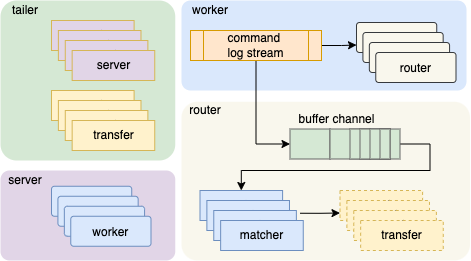

The diagram above was exported from draw.io. Its source (the exported page's mxGraphModel, read from the mxfile embedded in the PNG):
<mxGraphModel dx="946" dy="1695" grid="1" gridSize="10" guides="1" tooltips="1" connect="1" arrows="1" fold="1" page="1" pageScale="1" pageWidth="850" pageHeight="1100" math="0" shadow="0">
  <root>
    <mxCell id="0" />
    <mxCell id="1" parent="0" />
    <mxCell id="Sa3CVirn3Pi5KCLJUndD-1" value="" style="rounded=1;arcSize=10;dashed=1;strokeColor=none;fillColor=#D5E8D4;dashPattern=8 3 1 3;strokeWidth=1;" parent="1" vertex="1">
      <mxGeometry x="29" y="-1100" width="174.75" height="160" as="geometry" />
    </mxCell>
    <mxCell id="-jXa-g5yxZk9I1Z2u4da-24" value="" style="rounded=1;arcSize=10;dashed=1;strokeColor=none;fillColor=#dae8fc;dashPattern=8 3 1 3;strokeWidth=1;" parent="1" vertex="1">
      <mxGeometry x="210" y="-1100" width="285" height="90" as="geometry" />
    </mxCell>
    <mxCell id="SWX2ciLCQel-pMj1hc74-6" value="" style="rounded=1;arcSize=10;dashed=1;strokeColor=none;dashPattern=8 3 1 3;strokeWidth=1;fillColor=#F9F7ED;" parent="1" vertex="1">
      <mxGeometry x="210" y="-998.75" width="288.5" height="158.75" as="geometry" />
    </mxCell>
    <mxCell id="-jXa-g5yxZk9I1Z2u4da-71" value="" style="rounded=1;arcSize=10;dashed=1;strokeColor=none;fillColor=#E1D5E7;dashPattern=8 3 1 3;strokeWidth=1;" parent="1" vertex="1">
      <mxGeometry x="29" y="-930" width="174.75" height="90" as="geometry" />
    </mxCell>
    <mxCell id="-jXa-g5yxZk9I1Z2u4da-25" value="buffer channel" style="text;html=1;strokeColor=none;fillColor=none;align=center;verticalAlign=middle;whiteSpace=wrap;rounded=0;" parent="1" vertex="1">
      <mxGeometry x="318.5" y="-991.5" width="92.5" height="20" as="geometry" />
    </mxCell>
    <mxCell id="-jXa-g5yxZk9I1Z2u4da-26" style="edgeStyle=orthogonalEdgeStyle;rounded=0;orthogonalLoop=1;jettySize=auto;html=1;entryX=0.5;entryY=0;entryDx=0;entryDy=0;exitX=1;exitY=0.5;exitDx=0;exitDy=0;fillColor=#0050ef;strokeColor=default;" parent="1" source="-jXa-g5yxZk9I1Z2u4da-32" target="-jXa-g5yxZk9I1Z2u4da-36" edge="1">
      <mxGeometry relative="1" as="geometry">
        <mxPoint x="456.5" y="-958.5" as="sourcePoint" />
        <mxPoint x="378.5" y="-956.5" as="targetPoint" />
        <Array as="points">
          <mxPoint x="458.5" y="-956" />
          <mxPoint x="458.5" y="-930" />
          <mxPoint x="269.5" y="-930" />
        </Array>
      </mxGeometry>
    </mxCell>
    <mxCell id="-jXa-g5yxZk9I1Z2u4da-29" value="" style="rounded=0;whiteSpace=wrap;html=1;strokeWidth=1;fillColor=#D5E8D4;strokeColor=#666666;fontColor=#333333;" parent="1" vertex="1">
      <mxGeometry x="318.5" y="-971.5" width="40" height="30" as="geometry" />
    </mxCell>
    <mxCell id="-jXa-g5yxZk9I1Z2u4da-30" value="" style="rounded=0;whiteSpace=wrap;html=1;strokeWidth=1;fillColor=#D5E8D4;strokeColor=#666666;fontColor=#333333;" parent="1" vertex="1">
      <mxGeometry x="358.5" y="-971.5" width="40" height="30" as="geometry" />
    </mxCell>
    <mxCell id="-jXa-g5yxZk9I1Z2u4da-31" value="" style="rounded=0;whiteSpace=wrap;html=1;strokeWidth=1;fillColor=#D5E8D4;strokeColor=#666666;fontColor=#333333;" parent="1" vertex="1">
      <mxGeometry x="378.5" y="-971.5" width="40" height="30" as="geometry" />
    </mxCell>
    <mxCell id="-jXa-g5yxZk9I1Z2u4da-32" value="" style="rounded=0;whiteSpace=wrap;html=1;strokeWidth=1;fillColor=#D5E8D4;strokeColor=#666666;fontColor=#333333;" parent="1" vertex="1">
      <mxGeometry x="388.5" y="-971.5" width="40" height="30" as="geometry" />
    </mxCell>
    <mxCell id="-jXa-g5yxZk9I1Z2u4da-33" value="" style="rounded=0;whiteSpace=wrap;html=1;strokeWidth=1;fillColor=#D5E8D4;strokeColor=#666666;fontColor=#333333;" parent="1" vertex="1">
      <mxGeometry x="398.5" y="-971.5" width="20" height="30" as="geometry" />
    </mxCell>
    <mxCell id="-jXa-g5yxZk9I1Z2u4da-34" value="" style="rounded=0;whiteSpace=wrap;html=1;strokeWidth=1;fillColor=#D5E8D4;strokeColor=#666666;fontColor=#333333;" parent="1" vertex="1">
      <mxGeometry x="408.5" y="-971.5" width="10" height="30" as="geometry" />
    </mxCell>
    <mxCell id="-jXa-g5yxZk9I1Z2u4da-45" value="worker" style="text;html=1;strokeColor=none;fillColor=none;align=center;verticalAlign=middle;whiteSpace=wrap;rounded=0;" parent="1" vertex="1">
      <mxGeometry x="219" y="-1100" width="40" height="20" as="geometry" />
    </mxCell>
    <mxCell id="6RudvywioFjdOvMScdUI-11" style="edgeStyle=orthogonalEdgeStyle;rounded=0;orthogonalLoop=1;jettySize=auto;html=1;entryX=0;entryY=0.75;entryDx=0;entryDy=0;" parent="1" source="-jXa-g5yxZk9I1Z2u4da-74" target="-jXa-g5yxZk9I1Z2u4da-72" edge="1">
      <mxGeometry relative="1" as="geometry" />
    </mxCell>
    <mxCell id="Sa3CVirn3Pi5KCLJUndD-7" style="edgeStyle=orthogonalEdgeStyle;rounded=0;orthogonalLoop=1;jettySize=auto;html=1;entryX=0;entryY=0.5;entryDx=0;entryDy=0;exitX=0.5;exitY=1;exitDx=0;exitDy=0;" parent="1" source="-jXa-g5yxZk9I1Z2u4da-74" target="-jXa-g5yxZk9I1Z2u4da-29" edge="1">
      <mxGeometry relative="1" as="geometry" />
    </mxCell>
    <mxCell id="-jXa-g5yxZk9I1Z2u4da-74" value="command &lt;br&gt;log stream" style="shape=process;whiteSpace=wrap;html=1;backgroundOutline=1;fillColor=#ffe6cc;strokeColor=#d79b00;" parent="1" vertex="1">
      <mxGeometry x="219" y="-1070" width="131" height="30" as="geometry" />
    </mxCell>
    <mxCell id="-jXa-g5yxZk9I1Z2u4da-75" value="server" style="text;html=1;strokeColor=none;fillColor=none;align=center;verticalAlign=middle;whiteSpace=wrap;rounded=0;" parent="1" vertex="1">
      <mxGeometry x="33.75" y="-930" width="40" height="20" as="geometry" />
    </mxCell>
    <mxCell id="y1lZgwDKEXsMYkjJ0jdN-9" value="tailer" style="text;html=1;strokeColor=none;fillColor=none;align=center;verticalAlign=middle;whiteSpace=wrap;rounded=0;" parent="1" vertex="1">
      <mxGeometry x="28.75" y="-1100" width="50" height="20" as="geometry" />
    </mxCell>
    <mxCell id="SWX2ciLCQel-pMj1hc74-7" value="router" style="text;html=1;strokeColor=none;fillColor=none;align=center;verticalAlign=middle;whiteSpace=wrap;rounded=0;" parent="1" vertex="1">
      <mxGeometry x="214.25" y="-1000" width="40" height="20" as="geometry" />
    </mxCell>
    <mxCell id="SWX2ciLCQel-pMj1hc74-17" value="" style="group" parent="1" vertex="1" connectable="0">
      <mxGeometry x="80" y="-914.25" width="99.5" height="60" as="geometry" />
    </mxCell>
    <mxCell id="SWX2ciLCQel-pMj1hc74-1" value="worker" style="rounded=1;arcSize=10;strokeColor=#6c8ebf;fillColor=#dae8fc;strokeWidth=1;" parent="SWX2ciLCQel-pMj1hc74-17" vertex="1">
      <mxGeometry width="80.24193548387098" height="30" as="geometry" />
    </mxCell>
    <mxCell id="SWX2ciLCQel-pMj1hc74-3" value="worker" style="rounded=1;arcSize=10;strokeColor=#6c8ebf;fillColor=#dae8fc;strokeWidth=1;" parent="SWX2ciLCQel-pMj1hc74-17" vertex="1">
      <mxGeometry x="6.419354838709678" y="10" width="80.24193548387098" height="30" as="geometry" />
    </mxCell>
    <mxCell id="SWX2ciLCQel-pMj1hc74-4" value="worker" style="rounded=1;arcSize=10;strokeColor=#6c8ebf;fillColor=#dae8fc;strokeWidth=1;" parent="SWX2ciLCQel-pMj1hc74-17" vertex="1">
      <mxGeometry x="12.838709677419356" y="20" width="80.24193548387098" height="30" as="geometry" />
    </mxCell>
    <mxCell id="SWX2ciLCQel-pMj1hc74-5" value="worker" style="rounded=1;arcSize=10;strokeColor=#6c8ebf;fillColor=#dae8fc;strokeWidth=1;" parent="SWX2ciLCQel-pMj1hc74-17" vertex="1">
      <mxGeometry x="19.258064516129032" y="30" width="80.24193548387098" height="30" as="geometry" />
    </mxCell>
    <mxCell id="SWX2ciLCQel-pMj1hc74-18" value="" style="group" parent="1" vertex="1" connectable="0">
      <mxGeometry x="385" y="-1078" width="99.5" height="60" as="geometry" />
    </mxCell>
    <mxCell id="-jXa-g5yxZk9I1Z2u4da-72" value="router" style="rounded=1;arcSize=10;strokeColor=#36393d;fillColor=#f9f7ed;strokeWidth=1;" parent="SWX2ciLCQel-pMj1hc74-18" vertex="1">
      <mxGeometry width="80.24193548387098" height="30" as="geometry" />
    </mxCell>
    <mxCell id="-jXa-g5yxZk9I1Z2u4da-76" value="router" style="rounded=1;arcSize=10;strokeColor=#36393d;fillColor=#f9f7ed;strokeWidth=1;" parent="SWX2ciLCQel-pMj1hc74-18" vertex="1">
      <mxGeometry x="6.419354838709678" y="10" width="80.24193548387098" height="30" as="geometry" />
    </mxCell>
    <mxCell id="-jXa-g5yxZk9I1Z2u4da-77" value="router" style="rounded=1;arcSize=10;strokeColor=#36393d;fillColor=#f9f7ed;strokeWidth=1;" parent="SWX2ciLCQel-pMj1hc74-18" vertex="1">
      <mxGeometry x="12.838709677419356" y="20" width="80.24193548387098" height="30" as="geometry" />
    </mxCell>
    <mxCell id="-jXa-g5yxZk9I1Z2u4da-90" value="router" style="rounded=1;arcSize=10;strokeColor=#36393d;fillColor=#F9F7ED;strokeWidth=1;" parent="SWX2ciLCQel-pMj1hc74-18" vertex="1">
      <mxGeometry x="19.258064516129032" y="30" width="80.24193548387098" height="30" as="geometry" />
    </mxCell>
    <mxCell id="SWX2ciLCQel-pMj1hc74-21" value="" style="group" parent="1" vertex="1" connectable="0">
      <mxGeometry x="228.5" y="-910" width="103.25" height="60" as="geometry" />
    </mxCell>
    <mxCell id="-jXa-g5yxZk9I1Z2u4da-36" value="matcher" style="rounded=0;whiteSpace=wrap;html=1;fillColor=#dae8fc;strokeColor=#6c8ebf;" parent="SWX2ciLCQel-pMj1hc74-21" vertex="1">
      <mxGeometry width="82.60000000000001" height="30" as="geometry" />
    </mxCell>
    <mxCell id="-jXa-g5yxZk9I1Z2u4da-55" value="matcher" style="rounded=0;whiteSpace=wrap;html=1;fillColor=#dae8fc;strokeColor=#6c8ebf;" parent="SWX2ciLCQel-pMj1hc74-21" vertex="1">
      <mxGeometry x="6.883333333333334" y="10" width="82.60000000000001" height="30" as="geometry" />
    </mxCell>
    <mxCell id="-jXa-g5yxZk9I1Z2u4da-56" value="matcher" style="rounded=0;whiteSpace=wrap;html=1;fillColor=#dae8fc;strokeColor=#6c8ebf;" parent="SWX2ciLCQel-pMj1hc74-21" vertex="1">
      <mxGeometry x="13.766666666666667" y="20" width="82.60000000000001" height="30" as="geometry" />
    </mxCell>
    <mxCell id="-jXa-g5yxZk9I1Z2u4da-57" value="matcher" style="rounded=0;whiteSpace=wrap;html=1;fillColor=#dae8fc;strokeColor=#6c8ebf;" parent="SWX2ciLCQel-pMj1hc74-21" vertex="1">
      <mxGeometry x="20.650000000000002" y="30" width="82.60000000000001" height="30" as="geometry" />
    </mxCell>
    <mxCell id="SWX2ciLCQel-pMj1hc74-22" value="" style="group" parent="1" vertex="1" connectable="0">
      <mxGeometry x="80" y="-1010" width="103.25" height="60" as="geometry" />
    </mxCell>
    <mxCell id="-jXa-g5yxZk9I1Z2u4da-43" value="transfer" style="rounded=0;whiteSpace=wrap;html=1;strokeWidth=1;fillColor=#fff2cc;strokeColor=#d6b656;" parent="SWX2ciLCQel-pMj1hc74-22" vertex="1">
      <mxGeometry width="82.6" height="30" as="geometry" />
    </mxCell>
    <mxCell id="-jXa-g5yxZk9I1Z2u4da-58" value="transfer" style="rounded=0;whiteSpace=wrap;html=1;strokeWidth=1;fillColor=#fff2cc;strokeColor=#d6b656;" parent="SWX2ciLCQel-pMj1hc74-22" vertex="1">
      <mxGeometry x="6.883333333333333" y="10" width="82.6" height="30" as="geometry" />
    </mxCell>
    <mxCell id="-jXa-g5yxZk9I1Z2u4da-59" value="transfer" style="rounded=0;whiteSpace=wrap;html=1;strokeWidth=1;fillColor=#fff2cc;strokeColor=#d6b656;" parent="SWX2ciLCQel-pMj1hc74-22" vertex="1">
      <mxGeometry x="13.766666666666666" y="20" width="82.6" height="30" as="geometry" />
    </mxCell>
    <mxCell id="-jXa-g5yxZk9I1Z2u4da-60" value="transfer" style="rounded=0;whiteSpace=wrap;html=1;strokeWidth=1;fillColor=#fff2cc;strokeColor=#D6B656;" parent="SWX2ciLCQel-pMj1hc74-22" vertex="1">
      <mxGeometry x="20.65" y="30" width="82.6" height="30" as="geometry" />
    </mxCell>
    <mxCell id="6RudvywioFjdOvMScdUI-2" value="" style="group;dashed=1;" parent="1" vertex="1" connectable="0">
      <mxGeometry x="368.5" y="-910" width="103.25" height="60" as="geometry" />
    </mxCell>
    <mxCell id="6RudvywioFjdOvMScdUI-3" value="transfer" style="rounded=0;whiteSpace=wrap;html=1;strokeWidth=1;fillColor=#fff2cc;strokeColor=#d6b656;dashed=1;" parent="6RudvywioFjdOvMScdUI-2" vertex="1">
      <mxGeometry width="82.6" height="30" as="geometry" />
    </mxCell>
    <mxCell id="6RudvywioFjdOvMScdUI-4" value="transfer" style="rounded=0;whiteSpace=wrap;html=1;strokeWidth=1;fillColor=#fff2cc;strokeColor=#d6b656;dashed=1;" parent="6RudvywioFjdOvMScdUI-2" vertex="1">
      <mxGeometry x="6.883333333333333" y="10" width="82.6" height="30" as="geometry" />
    </mxCell>
    <mxCell id="6RudvywioFjdOvMScdUI-5" value="transfer" style="rounded=0;whiteSpace=wrap;html=1;strokeWidth=1;fillColor=#fff2cc;strokeColor=#d6b656;dashed=1;" parent="6RudvywioFjdOvMScdUI-2" vertex="1">
      <mxGeometry x="13.766666666666666" y="20" width="82.6" height="30" as="geometry" />
    </mxCell>
    <mxCell id="6RudvywioFjdOvMScdUI-6" value="transfer" style="rounded=0;whiteSpace=wrap;html=1;strokeWidth=1;fillColor=#fff2cc;strokeColor=#d6b656;dashed=1;" parent="6RudvywioFjdOvMScdUI-2" vertex="1">
      <mxGeometry x="20.65" y="30" width="82.6" height="30" as="geometry" />
    </mxCell>
    <mxCell id="6RudvywioFjdOvMScdUI-14" style="edgeStyle=orthogonalEdgeStyle;rounded=0;orthogonalLoop=1;jettySize=auto;html=1;entryX=0;entryY=0.75;entryDx=0;entryDy=0;strokeColor=default;" parent="1" target="6RudvywioFjdOvMScdUI-3" edge="1">
      <mxGeometry relative="1" as="geometry">
        <mxPoint x="328.5" y="-887.25" as="sourcePoint" />
      </mxGeometry>
    </mxCell>
    <mxCell id="Sa3CVirn3Pi5KCLJUndD-2" value="" style="group;fillColor=none;strokeColor=none;" parent="1" vertex="1" connectable="0">
      <mxGeometry x="80" y="-1080" width="103.25" height="60" as="geometry" />
    </mxCell>
    <mxCell id="Sa3CVirn3Pi5KCLJUndD-3" value="transfer" style="rounded=0;whiteSpace=wrap;html=1;strokeWidth=1;fillColor=#E1D5E7;strokeColor=#D6B656;" parent="Sa3CVirn3Pi5KCLJUndD-2" vertex="1">
      <mxGeometry width="82.6" height="30" as="geometry" />
    </mxCell>
    <mxCell id="Sa3CVirn3Pi5KCLJUndD-4" value="transfer" style="rounded=0;whiteSpace=wrap;html=1;strokeWidth=1;fillColor=#E1D5E7;strokeColor=#D6B656;" parent="Sa3CVirn3Pi5KCLJUndD-2" vertex="1">
      <mxGeometry x="6.883333333333333" y="10" width="82.6" height="30" as="geometry" />
    </mxCell>
    <mxCell id="Sa3CVirn3Pi5KCLJUndD-5" value="transfer" style="rounded=0;whiteSpace=wrap;html=1;strokeWidth=1;fillColor=#E1D5E7;strokeColor=#D6B656;" parent="Sa3CVirn3Pi5KCLJUndD-2" vertex="1">
      <mxGeometry x="13.766666666666666" y="20" width="82.6" height="30" as="geometry" />
    </mxCell>
    <mxCell id="Sa3CVirn3Pi5KCLJUndD-6" value="server" style="rounded=0;whiteSpace=wrap;html=1;strokeWidth=1;fillColor=#E1D5E7;strokeColor=#D6B656;" parent="Sa3CVirn3Pi5KCLJUndD-2" vertex="1">
      <mxGeometry x="20.65" y="30" width="82.6" height="30" as="geometry" />
    </mxCell>
  </root>
</mxGraphModel>